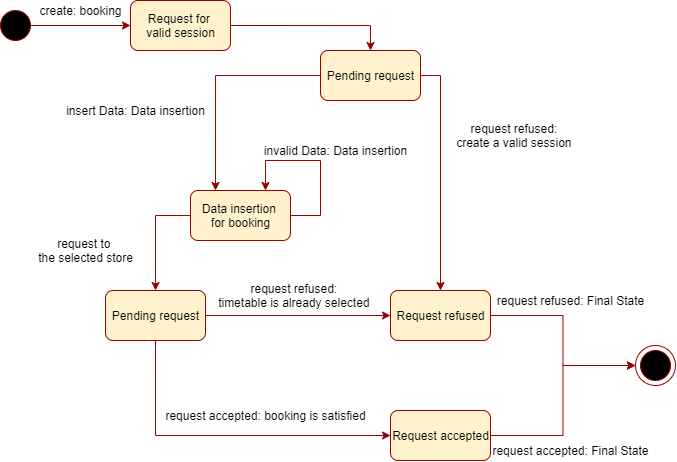

The diagram above was exported from draw.io. Its source (the exported page's mxGraphModel, read from the mxfile embedded in the PNG):
<mxGraphModel dx="594" dy="332" grid="1" gridSize="10" guides="1" tooltips="1" connect="1" arrows="1" fold="1" page="1" pageScale="1" pageWidth="827" pageHeight="1169" math="0" shadow="0">
  <root>
    <mxCell id="0" />
    <mxCell id="1" parent="0" />
    <mxCell id="Z6CiVvKDOcr7i9MNbmfW-8" style="edgeStyle=orthogonalEdgeStyle;rounded=0;orthogonalLoop=1;jettySize=auto;html=1;exitX=0;exitY=0.5;exitDx=0;exitDy=0;strokeColor=#990000;" edge="1" parent="1" source="Z6CiVvKDOcr7i9MNbmfW-1" target="Z6CiVvKDOcr7i9MNbmfW-5">
      <mxGeometry relative="1" as="geometry" />
    </mxCell>
    <mxCell id="Z6CiVvKDOcr7i9MNbmfW-1" value="Data insertion &lt;br&gt;for booking" style="html=1;dashed=0;whitespace=wrap;rounded=1;fillColor=#fff2cc;strokeColor=#990000;" vertex="1" parent="1">
      <mxGeometry x="250" y="240" width="100" height="50" as="geometry" />
    </mxCell>
    <mxCell id="Z6CiVvKDOcr7i9MNbmfW-17" style="edgeStyle=orthogonalEdgeStyle;rounded=0;orthogonalLoop=1;jettySize=auto;html=1;strokeColor=#990000;" edge="1" parent="1" source="Z6CiVvKDOcr7i9MNbmfW-2" target="Z6CiVvKDOcr7i9MNbmfW-16">
      <mxGeometry relative="1" as="geometry" />
    </mxCell>
    <mxCell id="Z6CiVvKDOcr7i9MNbmfW-2" value="" style="shape=ellipse;html=1;dashed=0;whitespace=wrap;perimeter=ellipsePerimeter;rounded=1;strokeColor=#990000;fillColor=#000000;" vertex="1" parent="1">
      <mxGeometry x="60" y="60" width="30" height="30" as="geometry" />
    </mxCell>
    <mxCell id="Z6CiVvKDOcr7i9MNbmfW-4" value="insert Data: Data insertion" style="text;html=1;align=center;verticalAlign=middle;resizable=0;points=[];autosize=1;" vertex="1" parent="1">
      <mxGeometry x="120" y="150" width="150" height="20" as="geometry" />
    </mxCell>
    <mxCell id="Z6CiVvKDOcr7i9MNbmfW-11" style="edgeStyle=orthogonalEdgeStyle;rounded=0;orthogonalLoop=1;jettySize=auto;html=1;exitX=1;exitY=0.5;exitDx=0;exitDy=0;strokeColor=#990000;" edge="1" parent="1" source="Z6CiVvKDOcr7i9MNbmfW-5" target="Z6CiVvKDOcr7i9MNbmfW-10">
      <mxGeometry relative="1" as="geometry" />
    </mxCell>
    <mxCell id="Z6CiVvKDOcr7i9MNbmfW-14" style="edgeStyle=orthogonalEdgeStyle;rounded=0;orthogonalLoop=1;jettySize=auto;html=1;exitX=0.5;exitY=1;exitDx=0;exitDy=0;entryX=0;entryY=0.5;entryDx=0;entryDy=0;strokeColor=#990000;" edge="1" parent="1" source="Z6CiVvKDOcr7i9MNbmfW-5" target="Z6CiVvKDOcr7i9MNbmfW-13">
      <mxGeometry relative="1" as="geometry" />
    </mxCell>
    <mxCell id="Z6CiVvKDOcr7i9MNbmfW-5" value="Pending request" style="html=1;dashed=0;whitespace=wrap;rounded=1;fillColor=#fff2cc;strokeColor=#990000;" vertex="1" parent="1">
      <mxGeometry x="165" y="340" width="100" height="50" as="geometry" />
    </mxCell>
    <mxCell id="Z6CiVvKDOcr7i9MNbmfW-6" style="edgeStyle=orthogonalEdgeStyle;rounded=0;orthogonalLoop=1;jettySize=auto;html=1;exitX=1;exitY=0.5;exitDx=0;exitDy=0;entryX=0.75;entryY=0;entryDx=0;entryDy=0;strokeColor=#990000;" edge="1" parent="1" source="Z6CiVvKDOcr7i9MNbmfW-1" target="Z6CiVvKDOcr7i9MNbmfW-1">
      <mxGeometry relative="1" as="geometry">
        <Array as="points">
          <mxPoint x="380" y="265" />
          <mxPoint x="380" y="210" />
          <mxPoint x="325" y="210" />
        </Array>
      </mxGeometry>
    </mxCell>
    <mxCell id="Z6CiVvKDOcr7i9MNbmfW-7" value="invalid Data: Data insertion" style="text;html=1;align=center;verticalAlign=middle;resizable=0;points=[];autosize=1;" vertex="1" parent="1">
      <mxGeometry x="315" y="190" width="160" height="20" as="geometry" />
    </mxCell>
    <mxCell id="Z6CiVvKDOcr7i9MNbmfW-9" value="request to &lt;br&gt;the selected store" style="text;html=1;align=center;verticalAlign=middle;resizable=0;points=[];autosize=1;" vertex="1" parent="1">
      <mxGeometry x="90" y="285" width="110" height="30" as="geometry" />
    </mxCell>
    <mxCell id="Z6CiVvKDOcr7i9MNbmfW-26" style="edgeStyle=orthogonalEdgeStyle;rounded=0;orthogonalLoop=1;jettySize=auto;html=1;exitX=1;exitY=0.5;exitDx=0;exitDy=0;entryX=0;entryY=0.5;entryDx=0;entryDy=0;strokeColor=#990000;" edge="1" parent="1" source="Z6CiVvKDOcr7i9MNbmfW-10" target="Z6CiVvKDOcr7i9MNbmfW-25">
      <mxGeometry relative="1" as="geometry" />
    </mxCell>
    <mxCell id="Z6CiVvKDOcr7i9MNbmfW-10" value="Request refused" style="html=1;dashed=0;whitespace=wrap;rounded=1;fillColor=#fff2cc;strokeColor=#990000;" vertex="1" parent="1">
      <mxGeometry x="450" y="340" width="100" height="50" as="geometry" />
    </mxCell>
    <mxCell id="Z6CiVvKDOcr7i9MNbmfW-12" value="request refused: &lt;br&gt;timetable is already selected&amp;nbsp;" style="text;html=1;align=center;verticalAlign=middle;resizable=0;points=[];autosize=1;" vertex="1" parent="1">
      <mxGeometry x="270" y="330" width="170" height="30" as="geometry" />
    </mxCell>
    <mxCell id="Z6CiVvKDOcr7i9MNbmfW-27" style="edgeStyle=orthogonalEdgeStyle;rounded=0;orthogonalLoop=1;jettySize=auto;html=1;exitX=1;exitY=0.5;exitDx=0;exitDy=0;entryX=0;entryY=0.5;entryDx=0;entryDy=0;strokeColor=#990000;" edge="1" parent="1" source="Z6CiVvKDOcr7i9MNbmfW-13" target="Z6CiVvKDOcr7i9MNbmfW-25">
      <mxGeometry relative="1" as="geometry" />
    </mxCell>
    <mxCell id="Z6CiVvKDOcr7i9MNbmfW-13" value="Request accepted" style="html=1;dashed=0;whitespace=wrap;rounded=1;fillColor=#fff2cc;strokeColor=#990000;" vertex="1" parent="1">
      <mxGeometry x="450" y="460" width="100" height="50" as="geometry" />
    </mxCell>
    <mxCell id="Z6CiVvKDOcr7i9MNbmfW-15" value="request accepted: booking is satisfied" style="text;html=1;align=center;verticalAlign=middle;resizable=0;points=[];autosize=1;" vertex="1" parent="1">
      <mxGeometry x="215" y="455" width="220" height="20" as="geometry" />
    </mxCell>
    <mxCell id="Z6CiVvKDOcr7i9MNbmfW-20" style="edgeStyle=orthogonalEdgeStyle;rounded=0;orthogonalLoop=1;jettySize=auto;html=1;exitX=1;exitY=0.5;exitDx=0;exitDy=0;entryX=0.5;entryY=0;entryDx=0;entryDy=0;strokeColor=#990000;" edge="1" parent="1" source="Z6CiVvKDOcr7i9MNbmfW-16" target="Z6CiVvKDOcr7i9MNbmfW-19">
      <mxGeometry relative="1" as="geometry" />
    </mxCell>
    <mxCell id="Z6CiVvKDOcr7i9MNbmfW-16" value="Request for &lt;br&gt;valid session" style="html=1;dashed=0;whitespace=wrap;rounded=1;fillColor=#fff2cc;strokeColor=#990000;" vertex="1" parent="1">
      <mxGeometry x="190" y="50" width="100" height="50" as="geometry" />
    </mxCell>
    <mxCell id="Z6CiVvKDOcr7i9MNbmfW-18" value="create: booking" style="text;html=1;align=center;verticalAlign=middle;resizable=0;points=[];autosize=1;" vertex="1" parent="1">
      <mxGeometry x="90" y="50" width="100" height="20" as="geometry" />
    </mxCell>
    <mxCell id="Z6CiVvKDOcr7i9MNbmfW-21" style="edgeStyle=orthogonalEdgeStyle;rounded=0;orthogonalLoop=1;jettySize=auto;html=1;exitX=0;exitY=0.5;exitDx=0;exitDy=0;entryX=0.25;entryY=0;entryDx=0;entryDy=0;strokeColor=#990000;" edge="1" parent="1" source="Z6CiVvKDOcr7i9MNbmfW-19" target="Z6CiVvKDOcr7i9MNbmfW-1">
      <mxGeometry relative="1" as="geometry">
        <Array as="points">
          <mxPoint x="275" y="125" />
        </Array>
      </mxGeometry>
    </mxCell>
    <mxCell id="Z6CiVvKDOcr7i9MNbmfW-22" style="edgeStyle=orthogonalEdgeStyle;rounded=0;orthogonalLoop=1;jettySize=auto;html=1;exitX=1;exitY=0.5;exitDx=0;exitDy=0;entryX=0.5;entryY=0;entryDx=0;entryDy=0;strokeColor=#990000;" edge="1" parent="1" source="Z6CiVvKDOcr7i9MNbmfW-19" target="Z6CiVvKDOcr7i9MNbmfW-10">
      <mxGeometry relative="1" as="geometry" />
    </mxCell>
    <mxCell id="Z6CiVvKDOcr7i9MNbmfW-19" value="Pending request" style="html=1;dashed=0;whitespace=wrap;rounded=1;fillColor=#fff2cc;strokeColor=#990000;" vertex="1" parent="1">
      <mxGeometry x="380" y="100" width="100" height="50" as="geometry" />
    </mxCell>
    <mxCell id="Z6CiVvKDOcr7i9MNbmfW-23" value="request refused: &lt;br&gt;create a valid session&amp;nbsp;" style="text;html=1;align=center;verticalAlign=middle;resizable=0;points=[];autosize=1;" vertex="1" parent="1">
      <mxGeometry x="510" y="170" width="130" height="30" as="geometry" />
    </mxCell>
    <mxCell id="Z6CiVvKDOcr7i9MNbmfW-24" value="" style="shape=ellipse;html=1;dashed=0;whitespace=wrap;perimeter=ellipsePerimeter;rounded=1;strokeColor=#990000;fillColor=#000000;" vertex="1" parent="1">
      <mxGeometry x="700" y="400" width="30" height="30" as="geometry" />
    </mxCell>
    <mxCell id="Z6CiVvKDOcr7i9MNbmfW-25" value="" style="shape=ellipse;html=1;dashed=0;whitespace=wrap;aspect=fixed;perimeter=ellipsePerimeter;rounded=1;strokeColor=#990000;fillColor=none;" vertex="1" parent="1">
      <mxGeometry x="695" y="395" width="40" height="40" as="geometry" />
    </mxCell>
    <mxCell id="Z6CiVvKDOcr7i9MNbmfW-28" value="request refused: Final State" style="text;html=1;align=center;verticalAlign=middle;resizable=0;points=[];autosize=1;" vertex="1" parent="1">
      <mxGeometry x="550" y="340" width="160" height="20" as="geometry" />
    </mxCell>
    <mxCell id="Z6CiVvKDOcr7i9MNbmfW-29" value="request accepted: Final State" style="text;html=1;align=center;verticalAlign=middle;resizable=0;points=[];autosize=1;" vertex="1" parent="1">
      <mxGeometry x="545" y="490" width="170" height="20" as="geometry" />
    </mxCell>
  </root>
</mxGraphModel>